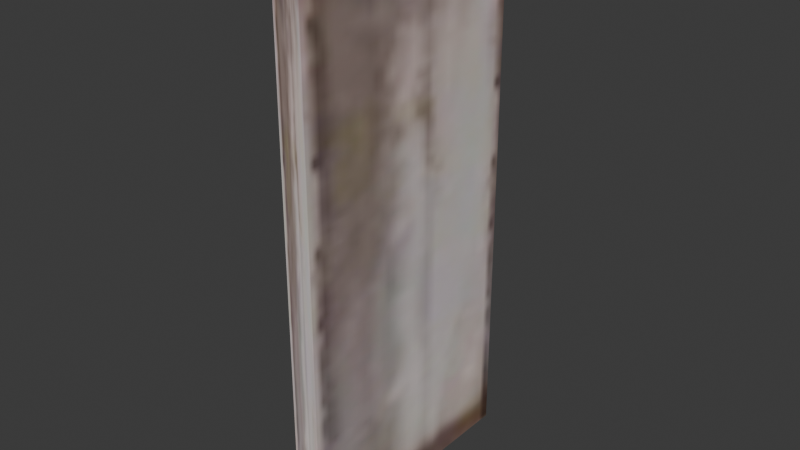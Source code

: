 # Source: doorhouse2.blend  (saved by Blender 4.5.92; exported with 4.5.12 LTS)
import bpy
from mathutils import Matrix  # noqa: F401  (used for matrix-valued properties, if any)

bpy.ops.wm.read_factory_settings(use_empty=True)
scene = bpy.context.scene
scene.name = 'Scene'

# ---- images (referenced by path relative to the original .blend; pixels are not part of the script)
import os
ASSET_DIR = os.environ.get("B2B_ASSET_DIR", "")  # directory of the original .blend (textures are referenced by path, not embedded)
HERE = os.path.dirname(os.path.abspath(__file__))  # packed textures are extracted next to this script under _unpacked/

def load_image(name, relpath, width, height, colorspace="sRGB"):
    """Load a texture the original file referenced (path relative to the .blend, or extracted next to this script)."""
    p = next((c for c in (os.path.join(HERE, relpath), os.path.join(ASSET_DIR, relpath)) if relpath and os.path.exists(c)), "")
    if p:
        img = bpy.data.images.load(p, check_existing=True)
        img.name = name
    else:  # same state as the original file: an image datablock whose file is absent (Cycles renders it pink)
        img = bpy.data.images.new(name, width, height)
        img.source = "FILE"
        img.filepath = "//" + (relpath or name)
    img.colorspace_settings.name = colorspace
    return img
img_house2door_jpg = load_image('house2door.jpg', '_unpacked/house2door.53e5fad4.jpg', 36, 144, 'sRGB')

# ---- materials (node trees are filled in below, after node groups)
mat_material_001 = bpy.data.materials.new('Material.001')
mat_material_001.use_backface_culling = True

# ---- material node trees
mat_material_001.use_nodes = True; mat_material_001.node_tree.nodes.clear()
_N = mat_material_001.node_tree.nodes; _L = mat_material_001.node_tree.links
n0 = _N.new('ShaderNodeBsdfPrincipled'); n0.name = 'Principled BSDF'; n0.location = (-200, 100)
n1 = _N.new('ShaderNodeOutputMaterial'); n1.name = 'Material Output'; n1.location = (200, 100)
n2 = _N.new('ShaderNodeTexImage'); n2.name = 'Image Texture'; n2.location = (-490, 80)
n2.image = img_house2door_jpg
_L.new(n0.outputs[0], n1.inputs[0])
_L.new(n2.outputs[0], n0.inputs[0])
n1.is_active_output = True

# ---- world
world_world = bpy.data.worlds.new('World'); scene.world = world_world
world_world.use_nodes = True; world_world.node_tree.nodes.clear()
_N = world_world.node_tree.nodes; _L = world_world.node_tree.links
n0 = _N.new('ShaderNodeOutputWorld'); n0.name = 'World Output'; n0.location = (200, 100)
n1 = _N.new('ShaderNodeBackground'); n1.name = 'Background'; n1.location = (-200, 100)
n1.inputs[0].default_value = (0.05088, 0.05088, 0.05088, 1.0)
_L.new(n1.outputs[0], n0.inputs[0])
n0.is_active_output = True
world_world.color = (0.05088, 0.05088, 0.05088)
world_world.sun_shadow_jitter_overblur = 0.0

# ---- meshes
me_cube_001 = bpy.data.meshes.new('Cube.001')
me_cube_001.from_pydata([(0.5926, 0.9331, 1.927), (0.5926, 0.9331, -0.1022), (0.5926, -0.01145, 1.927), (0.5926, -0.01145, -0.1022), (-0.7779, 0.9331, 1.927), (-0.7779, 0.9331, -0.1022), (-0.7779, -0.01145, 1.927), (-0.7779, -0.01145, -0.1022)], [], [(7, 6, 4, 5), (5, 4, 0, 1), (1, 0, 2, 3), (3, 2, 6, 7), (0, 4, 6, 2), (5, 1, 3, 7)])
_uv = me_cube_001.uv_layers.new(name='UVMap')
_uv.uv.foreach_set('vector', [-2.17, 0.9972, -2.17, -0.008071, -1.105, -0.008071, -1.105, 0.9972, -1.105, 0.9972, -1.105, -0.008071, -0.03918, -0.008071, -0.03918, 0.9972, -0.03918, 0.9972, -0.03918, -0.008071, 1.026, -0.008071, 1.026, 0.9972, 1.026, 0.9972, 1.026, -0.008071, 2.092, -0.008071, 2.092, 0.9972, -0.03918, 2.003, -0.03918, 0.9972, 1.026, 0.9972, 1.026, 2.003, -0.03918, -0.008071, -0.03918, -1.013, 1.026, -1.013, 1.026, -0.008071])
me_cube_001.materials.append(mat_material_001)
me_cube_001.update()

# ---- objects
ob_cube = bpy.data.objects.new('Cube', me_cube_001)

# ---- transforms, parenting, visibility, modifiers, constraints
ob_cube.location = (0.0, 0.0, 0.0)
ob_cube.scale = (0.05199, 0.722, 0.722)

# ---- collection membership
scene.collection.objects.link(ob_cube)

# ---- scene / render settings (as saved in the file)
scene.frame_start = 1; scene.frame_end = 250; scene.frame_set(1)
scene.render.engine = 'BLENDER_EEVEE_NEXT'
bpy.context.view_layer.update()

# ---- added for rendering (the .blend has no active camera and no usable light): camera, sun
cam_auto = bpy.data.cameras.new('AutoCamera')
cam_auto.lens = 50.0
cam_auto.sensor_width = 36.0
cam_auto.clip_end = 1000.0
ob_auto_camera = bpy.data.objects.new('AutoCamera', cam_auto)
scene.collection.objects.link(ob_auto_camera)
ob_auto_camera.location = (1.49208, -1.46355, 1.85639)
ob_auto_camera.rotation_euler = (1.09748, -7.21219e-08, 0.694738)
scene.camera = ob_auto_camera
light_auto_sun = bpy.data.lights.new('AutoSun', 'SUN')
light_auto_sun.energy = 3.0
light_auto_sun.angle = 0.0523599
ob_auto_sun = bpy.data.objects.new('AutoSun', light_auto_sun)
scene.collection.objects.link(ob_auto_sun)
ob_auto_sun.rotation_euler = (0.872665, 0.174533, 0.523599)
bpy.context.view_layer.update()
